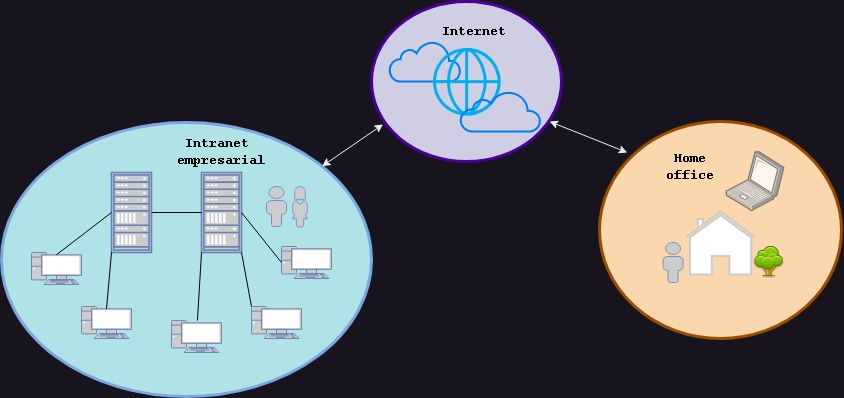

The diagram above was exported from draw.io. Its source (the exported page's mxGraphModel, read from the mxfile embedded in the PNG):
<mxGraphModel dx="1053" dy="568" grid="1" gridSize="10" guides="1" tooltips="1" connect="1" arrows="1" fold="1" page="1" pageScale="1" pageWidth="1100" pageHeight="850" background="none" math="0" shadow="0">
  <root>
    <mxCell id="0" />
    <mxCell id="1" parent="0" />
    <mxCell id="v8N_cCO75sESYDzRJO4r-33" value="" style="ellipse;whiteSpace=wrap;html=1;fillColor=#d0cee2;strokeColor=#4C0099;strokeWidth=3;" vertex="1" parent="1">
      <mxGeometry x="430" y="50" width="190" height="160" as="geometry" />
    </mxCell>
    <mxCell id="v8N_cCO75sESYDzRJO4r-32" value="" style="html=1;verticalLabelPosition=bottom;align=center;labelBackgroundColor=#ffffff;verticalAlign=top;strokeWidth=2;strokeColor=#0080F0;shadow=0;dashed=0;shape=mxgraph.ios7.icons.cloud;fillColor=none;" vertex="1" parent="1">
      <mxGeometry x="448" y="90" width="71" height="40" as="geometry" />
    </mxCell>
    <mxCell id="v8N_cCO75sESYDzRJO4r-10" value="" style="ellipse;whiteSpace=wrap;html=1;fillColor=#fad7ac;strokeColor=#994C00;strokeWidth=3;" vertex="1" parent="1">
      <mxGeometry x="658" y="170" width="242" height="217" as="geometry" />
    </mxCell>
    <mxCell id="v8N_cCO75sESYDzRJO4r-9" value="" style="ellipse;whiteSpace=wrap;html=1;fillColor=#b0e3e6;strokeColor=#7EA6E0;fontStyle=1;strokeWidth=3;" vertex="1" parent="1">
      <mxGeometry x="60" y="171" width="370" height="274" as="geometry" />
    </mxCell>
    <mxCell id="5c82df7aa0dc6260-74" value="" style="shape=image;html=1;verticalAlign=top;verticalLabelPosition=bottom;labelBackgroundColor=#ffffff;imageAspect=0;aspect=fixed;image=https://cdn0.iconfinder.com/data/icons/fatcow/32x32/tree.png;rounded=1;shadow=0;comic=0;strokeColor=#6881B3;strokeWidth=2;fillColor=#CCFFCC;fontColor=#0066CC;" parent="1" vertex="1">
      <mxGeometry x="811.58" y="295" width="32" height="32" as="geometry" />
    </mxCell>
    <mxCell id="v8N_cCO75sESYDzRJO4r-2" value="" style="html=1;verticalLabelPosition=bottom;align=center;labelBackgroundColor=#ffffff;verticalAlign=top;strokeWidth=2;strokeColor=#CCCCCC;shadow=0;dashed=0;shape=mxgraph.ios7.icons.home;fillColor=#FFFFFF;" vertex="1" parent="1">
      <mxGeometry x="744" y="260" width="70" height="63" as="geometry" />
    </mxCell>
    <mxCell id="v8N_cCO75sESYDzRJO4r-3" value="" style="shape=image;html=1;verticalAlign=top;verticalLabelPosition=bottom;labelBackgroundColor=#ffffff;imageAspect=0;aspect=fixed;image=https://cdn4.iconfinder.com/data/icons/for-your-interface-free-samples/128/Globe-128.png;imageBackground=none;imageBorder=none;" vertex="1" parent="1">
      <mxGeometry x="478" y="83" width="94" height="94" as="geometry" />
    </mxCell>
    <mxCell id="v8N_cCO75sESYDzRJO4r-4" value="" style="endArrow=classic;startArrow=classic;html=1;rounded=0;entryX=0.061;entryY=0.768;entryDx=0;entryDy=0;entryPerimeter=0;" edge="1" parent="1" source="v8N_cCO75sESYDzRJO4r-9" target="v8N_cCO75sESYDzRJO4r-33">
      <mxGeometry width="50" height="50" relative="1" as="geometry">
        <mxPoint x="450" y="315" as="sourcePoint" />
        <mxPoint x="413.1399999999999" y="193" as="targetPoint" />
      </mxGeometry>
    </mxCell>
    <mxCell id="v8N_cCO75sESYDzRJO4r-5" value="" style="endArrow=classic;startArrow=classic;html=1;rounded=0;entryX=0.937;entryY=0.75;entryDx=0;entryDy=0;exitX=0.115;exitY=0.143;exitDx=0;exitDy=0;exitPerimeter=0;entryPerimeter=0;" edge="1" parent="1" source="v8N_cCO75sESYDzRJO4r-10" target="v8N_cCO75sESYDzRJO4r-33">
      <mxGeometry width="50" height="50" relative="1" as="geometry">
        <mxPoint x="468" y="280" as="sourcePoint" />
        <mxPoint x="518" y="230" as="targetPoint" />
      </mxGeometry>
    </mxCell>
    <mxCell id="v8N_cCO75sESYDzRJO4r-12" value="" style="fontColor=#0066CC;verticalAlign=top;verticalLabelPosition=bottom;labelPosition=center;align=center;html=1;outlineConnect=0;fillColor=#CCCCCC;strokeColor=#6881B3;gradientColor=none;gradientDirection=north;strokeWidth=2;shape=mxgraph.networks.pc;" vertex="1" parent="1">
      <mxGeometry x="340" y="295" width="50" height="32" as="geometry" />
    </mxCell>
    <mxCell id="v8N_cCO75sESYDzRJO4r-13" value="" style="fontColor=#0066CC;verticalAlign=top;verticalLabelPosition=bottom;labelPosition=center;align=center;html=1;outlineConnect=0;fillColor=#CCCCCC;strokeColor=#6881B3;gradientColor=none;gradientDirection=north;strokeWidth=2;shape=mxgraph.networks.pc;" vertex="1" parent="1">
      <mxGeometry x="230" y="369" width="50" height="32" as="geometry" />
    </mxCell>
    <mxCell id="v8N_cCO75sESYDzRJO4r-14" value="" style="fontColor=#0066CC;verticalAlign=top;verticalLabelPosition=bottom;labelPosition=center;align=center;html=1;outlineConnect=0;fillColor=#CCCCCC;strokeColor=#6881B3;gradientColor=none;gradientDirection=north;strokeWidth=2;shape=mxgraph.networks.pc;" vertex="1" parent="1">
      <mxGeometry x="310" y="355" width="50" height="32" as="geometry" />
    </mxCell>
    <mxCell id="v8N_cCO75sESYDzRJO4r-15" value="" style="fontColor=#0066CC;verticalAlign=top;verticalLabelPosition=bottom;labelPosition=center;align=center;html=1;outlineConnect=0;fillColor=#CCCCCC;strokeColor=#6881B3;gradientColor=none;gradientDirection=north;strokeWidth=2;shape=mxgraph.networks.user_male;" vertex="1" parent="1">
      <mxGeometry x="325" y="235" width="20" height="40" as="geometry" />
    </mxCell>
    <mxCell id="v8N_cCO75sESYDzRJO4r-16" value="" style="fontColor=#0066CC;verticalAlign=top;verticalLabelPosition=bottom;labelPosition=center;align=center;html=1;outlineConnect=0;fillColor=#CCCCCC;strokeColor=#6881B3;gradientColor=none;gradientDirection=north;strokeWidth=2;shape=mxgraph.networks.user_female;" vertex="1" parent="1">
      <mxGeometry x="351" y="235" width="15" height="40.5" as="geometry" />
    </mxCell>
    <mxCell id="v8N_cCO75sESYDzRJO4r-17" value="" style="fontColor=#0066CC;verticalAlign=top;verticalLabelPosition=bottom;labelPosition=center;align=center;html=1;outlineConnect=0;fillColor=#CCCCCC;strokeColor=#6881B3;gradientColor=none;gradientDirection=north;strokeWidth=2;shape=mxgraph.networks.user_male;" vertex="1" parent="1">
      <mxGeometry x="721.58" y="291" width="20" height="40" as="geometry" />
    </mxCell>
    <mxCell id="v8N_cCO75sESYDzRJO4r-18" value="Intranet&amp;nbsp;&lt;br style=&quot;font-size: 14px;&quot;&gt;empresarial" style="text;html=1;strokeColor=none;fillColor=none;align=center;verticalAlign=middle;whiteSpace=wrap;rounded=0;fontColor=#000000;fontStyle=1;fontFamily=Courier New;fontSize=14;" vertex="1" parent="1">
      <mxGeometry x="250" y="185" width="60" height="30" as="geometry" />
    </mxCell>
    <mxCell id="v8N_cCO75sESYDzRJO4r-19" value="Home office" style="text;html=1;strokeColor=none;fillColor=none;align=center;verticalAlign=middle;whiteSpace=wrap;rounded=0;fontColor=#000000;fontFamily=Courier New;fontStyle=1;fontSize=14;" vertex="1" parent="1">
      <mxGeometry x="714.42" y="195" width="70" height="40" as="geometry" />
    </mxCell>
    <mxCell id="v8N_cCO75sESYDzRJO4r-20" value="" style="fontColor=#0066CC;verticalAlign=top;verticalLabelPosition=bottom;labelPosition=center;align=center;html=1;outlineConnect=0;fillColor=#CCCCCC;strokeColor=#6881B3;gradientColor=none;gradientDirection=north;strokeWidth=2;shape=mxgraph.networks.rack;" vertex="1" parent="1">
      <mxGeometry x="260" y="221" width="40" height="80" as="geometry" />
    </mxCell>
    <mxCell id="v8N_cCO75sESYDzRJO4r-21" value="" style="endArrow=none;html=1;rounded=0;exitX=0;exitY=0.5;exitDx=0;exitDy=0;exitPerimeter=0;entryX=1;entryY=0.5;entryDx=0;entryDy=0;entryPerimeter=0;strokeColor=#000000;" edge="1" parent="1" source="v8N_cCO75sESYDzRJO4r-12" target="v8N_cCO75sESYDzRJO4r-20">
      <mxGeometry width="50" height="50" relative="1" as="geometry">
        <mxPoint x="430" y="305" as="sourcePoint" />
        <mxPoint x="480" y="255" as="targetPoint" />
      </mxGeometry>
    </mxCell>
    <mxCell id="v8N_cCO75sESYDzRJO4r-22" value="" style="endArrow=none;html=1;rounded=0;exitX=1;exitY=1;exitDx=0;exitDy=0;exitPerimeter=0;entryX=0;entryY=0;entryDx=0;entryDy=0;entryPerimeter=0;strokeColor=#000000;" edge="1" parent="1" source="v8N_cCO75sESYDzRJO4r-20" target="v8N_cCO75sESYDzRJO4r-14">
      <mxGeometry width="50" height="50" relative="1" as="geometry">
        <mxPoint x="430" y="305" as="sourcePoint" />
        <mxPoint x="480" y="255" as="targetPoint" />
      </mxGeometry>
    </mxCell>
    <mxCell id="v8N_cCO75sESYDzRJO4r-23" value="" style="endArrow=none;html=1;rounded=0;exitX=0;exitY=1;exitDx=0;exitDy=0;exitPerimeter=0;strokeColor=#000000;" edge="1" parent="1" source="v8N_cCO75sESYDzRJO4r-20" target="v8N_cCO75sESYDzRJO4r-13">
      <mxGeometry width="50" height="50" relative="1" as="geometry">
        <mxPoint x="430" y="305" as="sourcePoint" />
        <mxPoint x="480" y="255" as="targetPoint" />
      </mxGeometry>
    </mxCell>
    <mxCell id="v8N_cCO75sESYDzRJO4r-24" value="" style="fontColor=#0066CC;verticalAlign=top;verticalLabelPosition=bottom;labelPosition=center;align=center;html=1;outlineConnect=0;fillColor=#CCCCCC;strokeColor=#6881B3;gradientColor=none;gradientDirection=north;strokeWidth=2;shape=mxgraph.networks.rack;" vertex="1" parent="1">
      <mxGeometry x="170" y="221" width="40" height="80" as="geometry" />
    </mxCell>
    <mxCell id="v8N_cCO75sESYDzRJO4r-25" value="" style="endArrow=none;html=1;rounded=0;exitX=0;exitY=0.5;exitDx=0;exitDy=0;exitPerimeter=0;entryX=1;entryY=0.5;entryDx=0;entryDy=0;entryPerimeter=0;strokeColor=#000000;" edge="1" parent="1" source="v8N_cCO75sESYDzRJO4r-20" target="v8N_cCO75sESYDzRJO4r-24">
      <mxGeometry width="50" height="50" relative="1" as="geometry">
        <mxPoint x="430" y="305" as="sourcePoint" />
        <mxPoint x="480" y="255" as="targetPoint" />
      </mxGeometry>
    </mxCell>
    <mxCell id="v8N_cCO75sESYDzRJO4r-26" value="" style="fontColor=#0066CC;verticalAlign=top;verticalLabelPosition=bottom;labelPosition=center;align=center;html=1;outlineConnect=0;fillColor=#CCCCCC;strokeColor=#6881B3;gradientColor=none;gradientDirection=north;strokeWidth=2;shape=mxgraph.networks.pc;" vertex="1" parent="1">
      <mxGeometry x="140" y="355" width="50" height="32" as="geometry" />
    </mxCell>
    <mxCell id="v8N_cCO75sESYDzRJO4r-27" value="" style="fontColor=#0066CC;verticalAlign=top;verticalLabelPosition=bottom;labelPosition=center;align=center;html=1;outlineConnect=0;fillColor=#CCCCCC;strokeColor=#6881B3;gradientColor=none;gradientDirection=north;strokeWidth=2;shape=mxgraph.networks.pc;" vertex="1" parent="1">
      <mxGeometry x="90" y="301" width="50" height="32" as="geometry" />
    </mxCell>
    <mxCell id="v8N_cCO75sESYDzRJO4r-29" value="" style="endArrow=none;html=1;rounded=0;exitX=0.5;exitY=0.07;exitDx=0;exitDy=0;exitPerimeter=0;entryX=0;entryY=0.5;entryDx=0;entryDy=0;entryPerimeter=0;strokeColor=#000000;" edge="1" parent="1" source="v8N_cCO75sESYDzRJO4r-27" target="v8N_cCO75sESYDzRJO4r-24">
      <mxGeometry width="50" height="50" relative="1" as="geometry">
        <mxPoint x="430" y="305" as="sourcePoint" />
        <mxPoint x="480" y="255" as="targetPoint" />
      </mxGeometry>
    </mxCell>
    <mxCell id="v8N_cCO75sESYDzRJO4r-30" value="" style="endArrow=none;html=1;rounded=0;exitX=0.5;exitY=0.07;exitDx=0;exitDy=0;exitPerimeter=0;entryX=0;entryY=1;entryDx=0;entryDy=0;entryPerimeter=0;strokeColor=#000000;" edge="1" parent="1" source="v8N_cCO75sESYDzRJO4r-26" target="v8N_cCO75sESYDzRJO4r-24">
      <mxGeometry width="50" height="50" relative="1" as="geometry">
        <mxPoint x="230" y="305" as="sourcePoint" />
        <mxPoint x="280" y="255" as="targetPoint" />
      </mxGeometry>
    </mxCell>
    <mxCell id="v8N_cCO75sESYDzRJO4r-31" value="" style="html=1;verticalLabelPosition=bottom;align=center;labelBackgroundColor=#ffffff;verticalAlign=top;strokeWidth=2;strokeColor=#0080F0;shadow=0;dashed=0;shape=mxgraph.ios7.icons.cloud;fillColor=none;" vertex="1" parent="1">
      <mxGeometry x="519" y="140" width="80" height="40" as="geometry" />
    </mxCell>
    <mxCell id="v8N_cCO75sESYDzRJO4r-34" value="Internet" style="text;html=1;strokeColor=none;fillColor=none;align=center;verticalAlign=middle;whiteSpace=wrap;rounded=0;fontColor=#000000;fontFamily=Courier New;fontStyle=1;fontSize=14;" vertex="1" parent="1">
      <mxGeometry x="498" y="60" width="70" height="40" as="geometry" />
    </mxCell>
    <mxCell id="v8N_cCO75sESYDzRJO4r-35" value="" style="image;points=[];aspect=fixed;html=1;align=center;shadow=0;dashed=0;image=img/lib/allied_telesis/computer_and_terminals/Laptop.svg;imageBackground=none;opacity=80;" vertex="1" parent="1">
      <mxGeometry x="784.4200000000001" y="200" width="59.16" height="60" as="geometry" />
    </mxCell>
  </root>
</mxGraphModel>